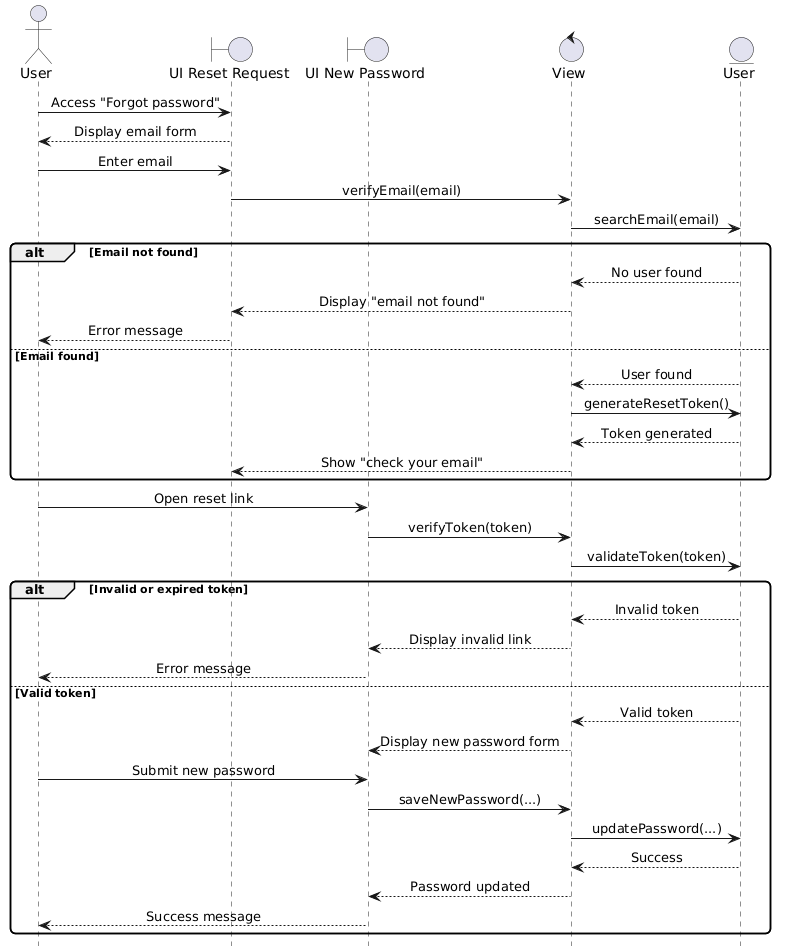

The diagram above was rendered by PlantUML. Its source (embedded in the PNG):
@startuml
hide footbox
skinparam shadowing false
skinparam roundcorner 10
skinparam sequenceMessageAlign center

actor User
boundary "UI Reset Request" as UI1
boundary "UI New Password" as UI2
control "View" as V
entity "User" as U

User -> UI1 : Access "Forgot password"
UI1 --> User : Display email form
User -> UI1 : Enter email
UI1 -> V : verifyEmail(email)
V -> U : searchEmail(email)

alt Email not found
    U --> V : No user found
    V --> UI1 : Display "email not found"
    UI1 --> User : Error message
else Email found
    U --> V : User found
    V -> U : generateResetToken()
    U --> V : Token generated
    V --> UI1 : Show "check your email"
end

User -> UI2 : Open reset link
UI2 -> V : verifyToken(token)
V -> U : validateToken(token)

alt Invalid or expired token
    U --> V : Invalid token
    V --> UI2 : Display invalid link
    UI2 --> User : Error message
else Valid token
    U --> V : Valid token
    V --> UI2 : Display new password form
    User -> UI2 : Submit new password
    UI2 -> V : saveNewPassword(...)
    V -> U : updatePassword(...)
    U --> V : Success
    V --> UI2 : Password updated
    UI2 --> User : Success message
end
@enduml